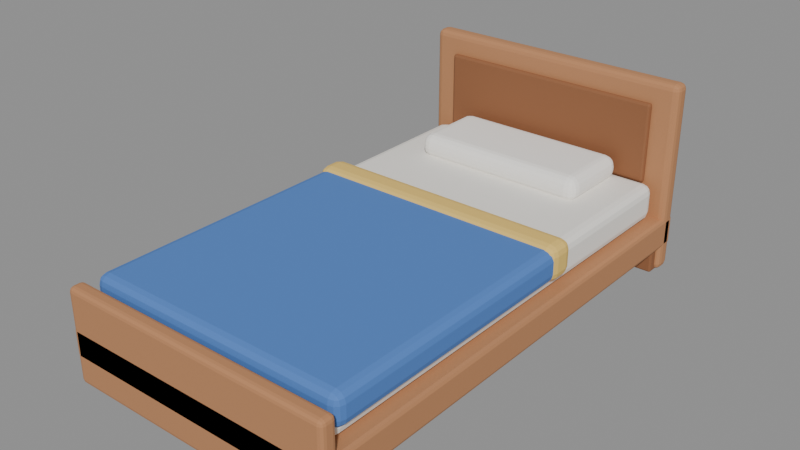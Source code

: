 # Source: bed.blend  (saved by Blender 5.1.30; exported with 4.5.12 LTS)
import bpy
from mathutils import Matrix  # noqa: F401  (used for matrix-valued properties, if any)

bpy.ops.wm.read_factory_settings(use_empty=True)
scene = bpy.context.scene
scene.name = 'Scene'

# ---- materials (node trees are filled in below, after node groups)
mat_wood = bpy.data.materials.new('Wood')
mat_wooddark = bpy.data.materials.new('WoodDark')
mat_sheet = bpy.data.materials.new('Sheet')
mat_blanket = bpy.data.materials.new('Blanket')
mat_blanketfold = bpy.data.materials.new('BlanketFold')
mat_pillow = bpy.data.materials.new('Pillow')

# ---- material node trees
mat_wood.use_nodes = True; mat_wood.node_tree.nodes.clear()
_N = mat_wood.node_tree.nodes; _L = mat_wood.node_tree.links
n0 = _N.new('ShaderNodeBsdfPrincipled'); n0.name = 'Principled BSDF'; n0.location = (-200, 100)
n0.inputs[0].default_value = (0.4936, 0.2271, 0.1011, 1.0)
n0.inputs[2].default_value = 0.8
n1 = _N.new('ShaderNodeOutputMaterial'); n1.name = 'Material Output'; n1.location = (200, 100)
_L.new(n0.outputs[0], n1.inputs[0])
n1.is_active_output = True
mat_wooddark.use_nodes = True; mat_wooddark.node_tree.nodes.clear()
_N = mat_wooddark.node_tree.nodes; _L = mat_wooddark.node_tree.links
n0 = _N.new('ShaderNodeBsdfPrincipled'); n0.name = 'Principled BSDF'; n0.location = (-200, 100)
n0.inputs[0].default_value = (0.2801, 0.1113, 0.04455, 1.0)
n0.inputs[2].default_value = 0.8
n1 = _N.new('ShaderNodeOutputMaterial'); n1.name = 'Material Output'; n1.location = (200, 100)
_L.new(n0.outputs[0], n1.inputs[0])
n1.is_active_output = True
mat_sheet.use_nodes = True; mat_sheet.node_tree.nodes.clear()
_N = mat_sheet.node_tree.nodes; _L = mat_sheet.node_tree.links
n0 = _N.new('ShaderNodeBsdfPrincipled'); n0.name = 'Principled BSDF'; n0.location = (-200, 100)
n0.inputs[0].default_value = (0.8913, 0.8671, 0.8122, 1.0)
n0.inputs[2].default_value = 0.8
n1 = _N.new('ShaderNodeOutputMaterial'); n1.name = 'Material Output'; n1.location = (200, 100)
_L.new(n0.outputs[0], n1.inputs[0])
n1.is_active_output = True
mat_blanket.use_nodes = True; mat_blanket.node_tree.nodes.clear()
_N = mat_blanket.node_tree.nodes; _L = mat_blanket.node_tree.links
n0 = _N.new('ShaderNodeBsdfPrincipled'); n0.name = 'Principled BSDF'; n0.location = (-200, 100)
n0.inputs[0].default_value = (0.07593, 0.2047, 0.5605, 1.0)
n0.inputs[2].default_value = 0.8
n1 = _N.new('ShaderNodeOutputMaterial'); n1.name = 'Material Output'; n1.location = (200, 100)
_L.new(n0.outputs[0], n1.inputs[0])
n1.is_active_output = True
mat_blanketfold.use_nodes = True; mat_blanketfold.node_tree.nodes.clear()
_N = mat_blanketfold.node_tree.nodes; _L = mat_blanketfold.node_tree.links
n0 = _N.new('ShaderNodeBsdfPrincipled'); n0.name = 'Principled BSDF'; n0.location = (-200, 100)
n0.inputs[0].default_value = (0.82, 0.5605, 0.145, 1.0)
n0.inputs[2].default_value = 0.8
n1 = _N.new('ShaderNodeOutputMaterial'); n1.name = 'Material Output'; n1.location = (200, 100)
_L.new(n0.outputs[0], n1.inputs[0])
n1.is_active_output = True
mat_pillow.use_nodes = True; mat_pillow.node_tree.nodes.clear()
_N = mat_pillow.node_tree.nodes; _L = mat_pillow.node_tree.links
n0 = _N.new('ShaderNodeBsdfPrincipled'); n0.name = 'Principled BSDF'; n0.location = (-200, 100)
n0.inputs[0].default_value = (0.9658, 0.9406, 0.8913, 1.0)
n0.inputs[2].default_value = 0.8
n1 = _N.new('ShaderNodeOutputMaterial'); n1.name = 'Material Output'; n1.location = (200, 100)
_L.new(n0.outputs[0], n1.inputs[0])
n1.is_active_output = True

# ---- meshes
me_cube = bpy.data.meshes.new('Cube')
me_cube.from_pydata([(-0.45, -0.8, 0.08), (-0.45, -0.8, 0.18), (-0.45, 0.8, 0.08), (-0.45, 0.8, 0.18), (0.45, -0.8, 0.08), (0.45, -0.8, 0.18), (0.45, 0.8, 0.08), (0.45, 0.8, 0.18)], [], [(0, 1, 3, 2), (2, 3, 7, 6), (6, 7, 5, 4), (4, 5, 1, 0), (2, 6, 4, 0), (7, 3, 1, 5)])
_uv = me_cube.uv_layers.new(name='UVMap')
_uv.uv.foreach_set('vector', [0.375, 0.0, 0.625, 0.0, 0.625, 0.25, 0.375, 0.25, 0.375, 0.25, 0.625, 0.25, 0.625, 0.5, 0.375, 0.5, 0.375, 0.5, 0.625, 0.5, 0.625, 0.75, 0.375, 0.75, 0.375, 0.75, 0.625, 0.75, 0.625, 1.0, 0.375, 1.0, 0.125, 0.5, 0.375, 0.5, 0.375, 0.75, 0.125, 0.75, 0.625, 0.5, 0.875, 0.5, 0.875, 0.75, 0.625, 0.75])
me_cube.materials.append(mat_wood)
me_cube.update()
me_cube_001 = bpy.data.meshes.new('Cube.001')
me_cube_001.from_pydata([(-0.435, -0.785, 0.0), (-0.435, -0.785, 0.09), (-0.435, -0.715, 0.0), (-0.435, -0.715, 0.09), (-0.365, -0.785, 0.0), (-0.365, -0.785, 0.09), (-0.365, -0.715, 0.0), (-0.365, -0.715, 0.09)], [], [(0, 1, 3, 2), (2, 3, 7, 6), (6, 7, 5, 4), (4, 5, 1, 0), (2, 6, 4, 0), (7, 3, 1, 5)])
_uv = me_cube_001.uv_layers.new(name='UVMap')
_uv.uv.foreach_set('vector', [0.375, 0.0, 0.625, 0.0, 0.625, 0.25, 0.375, 0.25, 0.375, 0.25, 0.625, 0.25, 0.625, 0.5, 0.375, 0.5, 0.375, 0.5, 0.625, 0.5, 0.625, 0.75, 0.375, 0.75, 0.375, 0.75, 0.625, 0.75, 0.625, 1.0, 0.375, 1.0, 0.125, 0.5, 0.375, 0.5, 0.375, 0.75, 0.125, 0.75, 0.625, 0.5, 0.875, 0.5, 0.875, 0.75, 0.625, 0.75])
me_cube_001.materials.append(mat_wooddark)
me_cube_001.update()
me_cube_002 = bpy.data.meshes.new('Cube.002')
me_cube_002.from_pydata([(-0.435, 0.715, 0.0), (-0.435, 0.715, 0.09), (-0.435, 0.785, 0.0), (-0.435, 0.785, 0.09), (-0.365, 0.715, 0.0), (-0.365, 0.715, 0.09), (-0.365, 0.785, 0.0), (-0.365, 0.785, 0.09)], [], [(0, 1, 3, 2), (2, 3, 7, 6), (6, 7, 5, 4), (4, 5, 1, 0), (2, 6, 4, 0), (7, 3, 1, 5)])
_uv = me_cube_002.uv_layers.new(name='UVMap')
_uv.uv.foreach_set('vector', [0.375, 0.0, 0.625, 0.0, 0.625, 0.25, 0.375, 0.25, 0.375, 0.25, 0.625, 0.25, 0.625, 0.5, 0.375, 0.5, 0.375, 0.5, 0.625, 0.5, 0.625, 0.75, 0.375, 0.75, 0.375, 0.75, 0.625, 0.75, 0.625, 1.0, 0.375, 1.0, 0.125, 0.5, 0.375, 0.5, 0.375, 0.75, 0.125, 0.75, 0.625, 0.5, 0.875, 0.5, 0.875, 0.75, 0.625, 0.75])
me_cube_002.materials.append(mat_wooddark)
me_cube_002.update()
me_cube_003 = bpy.data.meshes.new('Cube.003')
me_cube_003.from_pydata([(0.365, -0.785, 0.0), (0.365, -0.785, 0.09), (0.365, -0.715, 0.0), (0.365, -0.715, 0.09), (0.435, -0.785, 0.0), (0.435, -0.785, 0.09), (0.435, -0.715, 0.0), (0.435, -0.715, 0.09)], [], [(0, 1, 3, 2), (2, 3, 7, 6), (6, 7, 5, 4), (4, 5, 1, 0), (2, 6, 4, 0), (7, 3, 1, 5)])
_uv = me_cube_003.uv_layers.new(name='UVMap')
_uv.uv.foreach_set('vector', [0.375, 0.0, 0.625, 0.0, 0.625, 0.25, 0.375, 0.25, 0.375, 0.25, 0.625, 0.25, 0.625, 0.5, 0.375, 0.5, 0.375, 0.5, 0.625, 0.5, 0.625, 0.75, 0.375, 0.75, 0.375, 0.75, 0.625, 0.75, 0.625, 1.0, 0.375, 1.0, 0.125, 0.5, 0.375, 0.5, 0.375, 0.75, 0.125, 0.75, 0.625, 0.5, 0.875, 0.5, 0.875, 0.75, 0.625, 0.75])
me_cube_003.materials.append(mat_wooddark)
me_cube_003.update()
me_cube_004 = bpy.data.meshes.new('Cube.004')
me_cube_004.from_pydata([(0.365, 0.715, 0.0), (0.365, 0.715, 0.09), (0.365, 0.785, 0.0), (0.365, 0.785, 0.09), (0.435, 0.715, 0.0), (0.435, 0.715, 0.09), (0.435, 0.785, 0.0), (0.435, 0.785, 0.09)], [], [(0, 1, 3, 2), (2, 3, 7, 6), (6, 7, 5, 4), (4, 5, 1, 0), (2, 6, 4, 0), (7, 3, 1, 5)])
_uv = me_cube_004.uv_layers.new(name='UVMap')
_uv.uv.foreach_set('vector', [0.375, 0.0, 0.625, 0.0, 0.625, 0.25, 0.375, 0.25, 0.375, 0.25, 0.625, 0.25, 0.625, 0.5, 0.375, 0.5, 0.375, 0.5, 0.625, 0.5, 0.625, 0.75, 0.375, 0.75, 0.375, 0.75, 0.625, 0.75, 0.625, 1.0, 0.375, 1.0, 0.125, 0.5, 0.375, 0.5, 0.375, 0.75, 0.125, 0.75, 0.625, 0.5, 0.875, 0.5, 0.875, 0.75, 0.625, 0.75])
me_cube_004.materials.append(mat_wooddark)
me_cube_004.update()
me_cube_005 = bpy.data.meshes.new('Cube.005')
me_cube_005.from_pydata([(-0.45, 0.74, 0.0), (-0.45, 0.74, 0.62), (-0.45, 0.8, 0.0), (-0.45, 0.8, 0.62), (0.45, 0.74, 0.0), (0.45, 0.74, 0.62), (0.45, 0.8, 0.0), (0.45, 0.8, 0.62)], [], [(0, 1, 3, 2), (2, 3, 7, 6), (6, 7, 5, 4), (4, 5, 1, 0), (2, 6, 4, 0), (7, 3, 1, 5)])
_uv = me_cube_005.uv_layers.new(name='UVMap')
_uv.uv.foreach_set('vector', [0.375, 0.0, 0.625, 0.0, 0.625, 0.25, 0.375, 0.25, 0.375, 0.25, 0.625, 0.25, 0.625, 0.5, 0.375, 0.5, 0.375, 0.5, 0.625, 0.5, 0.625, 0.75, 0.375, 0.75, 0.375, 0.75, 0.625, 0.75, 0.625, 1.0, 0.375, 1.0, 0.125, 0.5, 0.375, 0.5, 0.375, 0.75, 0.125, 0.75, 0.625, 0.5, 0.875, 0.5, 0.875, 0.75, 0.625, 0.75])
me_cube_005.materials.append(mat_wood)
me_cube_005.update()
me_cube_006 = bpy.data.meshes.new('Cube.006')
me_cube_006.from_pydata([(-0.37, 0.725, 0.29), (-0.37, 0.725, 0.55), (-0.37, 0.745, 0.29), (-0.37, 0.745, 0.55), (0.37, 0.725, 0.29), (0.37, 0.725, 0.55), (0.37, 0.745, 0.29), (0.37, 0.745, 0.55)], [], [(0, 1, 3, 2), (2, 3, 7, 6), (6, 7, 5, 4), (4, 5, 1, 0), (2, 6, 4, 0), (7, 3, 1, 5)])
_uv = me_cube_006.uv_layers.new(name='UVMap')
_uv.uv.foreach_set('vector', [0.375, 0.0, 0.625, 0.0, 0.625, 0.25, 0.375, 0.25, 0.375, 0.25, 0.625, 0.25, 0.625, 0.5, 0.375, 0.5, 0.375, 0.5, 0.625, 0.5, 0.625, 0.75, 0.375, 0.75, 0.375, 0.75, 0.625, 0.75, 0.625, 1.0, 0.375, 1.0, 0.125, 0.5, 0.375, 0.5, 0.375, 0.75, 0.125, 0.75, 0.625, 0.5, 0.875, 0.5, 0.875, 0.75, 0.625, 0.75])
me_cube_006.materials.append(mat_wooddark)
me_cube_006.update()
me_cube_007 = bpy.data.meshes.new('Cube.007')
me_cube_007.from_pydata([(-0.45, -0.8, 0.0), (-0.45, -0.8, 0.3), (-0.45, -0.75, 0.0), (-0.45, -0.75, 0.3), (0.45, -0.8, 0.0), (0.45, -0.8, 0.3), (0.45, -0.75, 0.0), (0.45, -0.75, 0.3)], [], [(0, 1, 3, 2), (2, 3, 7, 6), (6, 7, 5, 4), (4, 5, 1, 0), (2, 6, 4, 0), (7, 3, 1, 5)])
_uv = me_cube_007.uv_layers.new(name='UVMap')
_uv.uv.foreach_set('vector', [0.375, 0.0, 0.625, 0.0, 0.625, 0.25, 0.375, 0.25, 0.375, 0.25, 0.625, 0.25, 0.625, 0.5, 0.375, 0.5, 0.375, 0.5, 0.625, 0.5, 0.625, 0.75, 0.375, 0.75, 0.375, 0.75, 0.625, 0.75, 0.625, 1.0, 0.375, 1.0, 0.125, 0.5, 0.375, 0.5, 0.375, 0.75, 0.125, 0.75, 0.625, 0.5, 0.875, 0.5, 0.875, 0.75, 0.625, 0.75])
me_cube_007.materials.append(mat_wood)
me_cube_007.update()
me_cube_008 = bpy.data.meshes.new('Cube.008')
me_cube_008.from_pydata([(-0.41, -0.73, 0.18), (-0.41, -0.73, 0.3), (-0.41, 0.73, 0.18), (-0.41, 0.73, 0.3), (0.41, -0.73, 0.18), (0.41, -0.73, 0.3), (0.41, 0.73, 0.18), (0.41, 0.73, 0.3)], [], [(0, 1, 3, 2), (2, 3, 7, 6), (6, 7, 5, 4), (4, 5, 1, 0), (2, 6, 4, 0), (7, 3, 1, 5)])
_uv = me_cube_008.uv_layers.new(name='UVMap')
_uv.uv.foreach_set('vector', [0.375, 0.0, 0.625, 0.0, 0.625, 0.25, 0.375, 0.25, 0.375, 0.25, 0.625, 0.25, 0.625, 0.5, 0.375, 0.5, 0.375, 0.5, 0.625, 0.5, 0.625, 0.75, 0.375, 0.75, 0.375, 0.75, 0.625, 0.75, 0.625, 1.0, 0.375, 1.0, 0.125, 0.5, 0.375, 0.5, 0.375, 0.75, 0.125, 0.75, 0.625, 0.5, 0.875, 0.5, 0.875, 0.75, 0.625, 0.75])
me_cube_008.materials.append(mat_sheet)
me_cube_008.update()
me_cube_009 = bpy.data.meshes.new('Cube.009')
me_cube_009.from_pydata([(-0.43, -0.73, 0.215), (-0.43, -0.73, 0.315), (-0.43, 0.22, 0.215), (-0.43, 0.22, 0.315), (0.43, -0.73, 0.215), (0.43, -0.73, 0.315), (0.43, 0.22, 0.215), (0.43, 0.22, 0.315)], [], [(0, 1, 3, 2), (2, 3, 7, 6), (6, 7, 5, 4), (4, 5, 1, 0), (2, 6, 4, 0), (7, 3, 1, 5)])
_uv = me_cube_009.uv_layers.new(name='UVMap')
_uv.uv.foreach_set('vector', [0.375, 0.0, 0.625, 0.0, 0.625, 0.25, 0.375, 0.25, 0.375, 0.25, 0.625, 0.25, 0.625, 0.5, 0.375, 0.5, 0.375, 0.5, 0.625, 0.5, 0.625, 0.75, 0.375, 0.75, 0.375, 0.75, 0.625, 0.75, 0.625, 1.0, 0.375, 1.0, 0.125, 0.5, 0.375, 0.5, 0.375, 0.75, 0.125, 0.75, 0.625, 0.5, 0.875, 0.5, 0.875, 0.75, 0.625, 0.75])
me_cube_009.materials.append(mat_blanket)
me_cube_009.update()
me_cube_010 = bpy.data.meshes.new('Cube.010')
me_cube_010.from_pydata([(-0.435, 0.12, 0.214), (-0.435, 0.12, 0.326), (-0.435, 0.22, 0.214), (-0.435, 0.22, 0.326), (0.435, 0.12, 0.214), (0.435, 0.12, 0.326), (0.435, 0.22, 0.214), (0.435, 0.22, 0.326)], [], [(0, 1, 3, 2), (2, 3, 7, 6), (6, 7, 5, 4), (4, 5, 1, 0), (2, 6, 4, 0), (7, 3, 1, 5)])
_uv = me_cube_010.uv_layers.new(name='UVMap')
_uv.uv.foreach_set('vector', [0.375, 0.0, 0.625, 0.0, 0.625, 0.25, 0.375, 0.25, 0.375, 0.25, 0.625, 0.25, 0.625, 0.5, 0.375, 0.5, 0.375, 0.5, 0.625, 0.5, 0.625, 0.75, 0.375, 0.75, 0.375, 0.75, 0.625, 0.75, 0.625, 1.0, 0.375, 1.0, 0.125, 0.5, 0.375, 0.5, 0.375, 0.75, 0.125, 0.75, 0.625, 0.5, 0.875, 0.5, 0.875, 0.75, 0.625, 0.75])
me_cube_010.materials.append(mat_blanketfold)
me_cube_010.update()
me_cube_011 = bpy.data.meshes.new('Cube.011')
me_cube_011.from_pydata([(-0.29, 0.45, 0.29), (-0.29, 0.45, 0.37), (-0.29, 0.71, 0.29), (-0.29, 0.71, 0.37), (0.29, 0.45, 0.29), (0.29, 0.45, 0.37), (0.29, 0.71, 0.29), (0.29, 0.71, 0.37)], [], [(0, 1, 3, 2), (2, 3, 7, 6), (6, 7, 5, 4), (4, 5, 1, 0), (2, 6, 4, 0), (7, 3, 1, 5)])
_uv = me_cube_011.uv_layers.new(name='UVMap')
_uv.uv.foreach_set('vector', [0.375, 0.0, 0.625, 0.0, 0.625, 0.25, 0.375, 0.25, 0.375, 0.25, 0.625, 0.25, 0.625, 0.5, 0.375, 0.5, 0.375, 0.5, 0.625, 0.5, 0.625, 0.75, 0.375, 0.75, 0.375, 0.75, 0.625, 0.75, 0.625, 1.0, 0.375, 1.0, 0.125, 0.5, 0.375, 0.5, 0.375, 0.75, 0.125, 0.75, 0.625, 0.5, 0.875, 0.5, 0.875, 0.75, 0.625, 0.75])
me_cube_011.materials.append(mat_pillow)
me_cube_011.update()

# ---- objects
ob_frame = bpy.data.objects.new('Frame', me_cube)
ob_leg = bpy.data.objects.new('Leg', me_cube_001)
ob_leg_001 = bpy.data.objects.new('Leg.001', me_cube_002)
ob_leg_002 = bpy.data.objects.new('Leg.002', me_cube_003)
ob_leg_003 = bpy.data.objects.new('Leg.003', me_cube_004)
ob_headboard = bpy.data.objects.new('Headboard', me_cube_005)
ob_headboardpanel = bpy.data.objects.new('HeadboardPanel', me_cube_006)
ob_footboard = bpy.data.objects.new('Footboard', me_cube_007)
ob_mattress = bpy.data.objects.new('Mattress', me_cube_008)
ob_blanket = bpy.data.objects.new('Blanket', me_cube_009)
ob_blanketfold = bpy.data.objects.new('BlanketFold', me_cube_010)
ob_pillow = bpy.data.objects.new('Pillow', me_cube_011)

# ---- transforms, parenting, visibility, modifiers, constraints
ob_frame.location = (0.0, 0.0, 0.0)
_m = ob_frame.modifiers.new('Bevel', 'BEVEL')
_m.width = 0.012
_m.width_pct = 0.012
_m.segments = 2
ob_leg.location = (0.0, 0.0, 0.0)
_m = ob_leg.modifiers.new('Bevel', 'BEVEL')
_m.width = 0.006
_m.width_pct = 0.006
_m.segments = 2
ob_leg_001.location = (0.0, 0.0, 0.0)
_m = ob_leg_001.modifiers.new('Bevel', 'BEVEL')
_m.width = 0.006
_m.width_pct = 0.006
_m.segments = 2
ob_leg_002.location = (0.0, 0.0, 0.0)
_m = ob_leg_002.modifiers.new('Bevel', 'BEVEL')
_m.width = 0.006
_m.width_pct = 0.006
_m.segments = 2
ob_leg_003.location = (0.0, 0.0, 0.0)
_m = ob_leg_003.modifiers.new('Bevel', 'BEVEL')
_m.width = 0.006
_m.width_pct = 0.006
_m.segments = 2
ob_headboard.location = (0.0, 0.0, 0.0)
_m = ob_headboard.modifiers.new('Bevel', 'BEVEL')
_m.width = 0.02
_m.width_pct = 0.02
_m.segments = 3
ob_headboardpanel.location = (0.0, 0.0, 0.0)
_m = ob_headboardpanel.modifiers.new('Bevel', 'BEVEL')
_m.width = 0.008
_m.width_pct = 0.008
_m.segments = 2
ob_footboard.location = (0.0, 0.0, 0.0)
_m = ob_footboard.modifiers.new('Bevel', 'BEVEL')
_m.width = 0.015
_m.width_pct = 0.015
_m.segments = 3
ob_mattress.location = (0.0, 0.0, 0.0)
_m = ob_mattress.modifiers.new('Bevel', 'BEVEL')
_m.width = 0.03
_m.width_pct = 0.03
_m.segments = 3
ob_blanket.location = (0.0, 0.0, 0.0)
_m = ob_blanket.modifiers.new('Bevel', 'BEVEL')
_m.width = 0.03
_m.width_pct = 0.03
_m.segments = 3
ob_blanketfold.location = (0.0, 0.0, 0.0)
_m = ob_blanketfold.modifiers.new('Bevel', 'BEVEL')
_m.width = 0.03
_m.width_pct = 0.03
_m.segments = 3
ob_pillow.location = (0.0, 0.0, 0.0)
_m = ob_pillow.modifiers.new('Bevel', 'BEVEL')
_m.width = 0.035
_m.width_pct = 0.035
_m.segments = 4

# ---- collection membership
scene.collection.objects.link(ob_frame)
scene.collection.objects.link(ob_leg)
scene.collection.objects.link(ob_leg_001)
scene.collection.objects.link(ob_leg_002)
scene.collection.objects.link(ob_leg_003)
scene.collection.objects.link(ob_headboard)
scene.collection.objects.link(ob_headboardpanel)
scene.collection.objects.link(ob_footboard)
scene.collection.objects.link(ob_mattress)
scene.collection.objects.link(ob_blanket)
scene.collection.objects.link(ob_blanketfold)
scene.collection.objects.link(ob_pillow)

# ---- scene / render settings (as saved in the file)
scene.frame_start = 1; scene.frame_end = 250; scene.frame_set(1)
scene.render.engine = 'BLENDER_EEVEE_NEXT'
scene.render.bake_bias = 0.0
scene.render.bake_samples = 0
scene.cycles.sampling_pattern = 'TABULATED_SOBOL'
scene.eevee.use_volume_custom_range = False
bpy.context.view_layer.update()

# ---- added for rendering (the .blend has no active camera and no usable light): camera, sun + grey world if the file has none
cam_auto = bpy.data.cameras.new('AutoCamera')
cam_auto.lens = 50.0
cam_auto.sensor_width = 36.0
cam_auto.clip_end = 1000.0
ob_auto_camera = bpy.data.objects.new('AutoCamera', cam_auto)
scene.collection.objects.link(ob_auto_camera)
ob_auto_camera.location = (1.79274, -2.15129, 1.74419)
ob_auto_camera.rotation_euler = (1.09748, -7.21219e-08, 0.694738)
scene.camera = ob_auto_camera
light_auto_sun = bpy.data.lights.new('AutoSun', 'SUN')
light_auto_sun.energy = 3.0
light_auto_sun.angle = 0.0523599
ob_auto_sun = bpy.data.objects.new('AutoSun', light_auto_sun)
scene.collection.objects.link(ob_auto_sun)
ob_auto_sun.rotation_euler = (0.872665, 0.174533, 0.523599)
if scene.world is None:
    world_auto = bpy.data.worlds.new('AutoWorld')
    world_auto.color = (0.3, 0.3, 0.3)
    scene.world = world_auto
bpy.context.view_layer.update()
